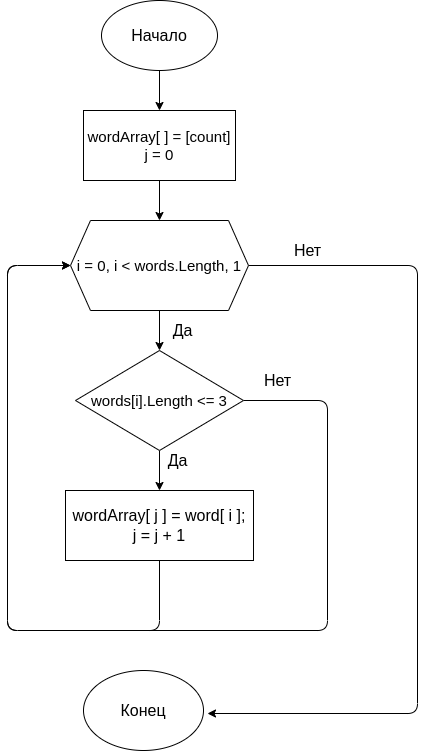

The diagram above was exported from draw.io. Its source (the exported page's mxGraphModel, read from the mxfile embedded in the PNG):
<mxGraphModel dx="1002" dy="473" grid="1" gridSize="10" guides="1" tooltips="1" connect="1" arrows="1" fold="1" page="1" pageScale="1" pageWidth="827" pageHeight="1169" math="0" shadow="0">
  <root>
    <mxCell id="0" />
    <mxCell id="1" parent="0" />
    <mxCell id="4" value="" style="edgeStyle=none;html=1;" edge="1" parent="1" source="2" target="3">
      <mxGeometry relative="1" as="geometry" />
    </mxCell>
    <mxCell id="2" value="&lt;font style=&quot;font-size: 16px&quot;&gt;Начало&lt;/font&gt;" style="ellipse;whiteSpace=wrap;html=1;" vertex="1" parent="1">
      <mxGeometry x="294" y="10" width="116" height="70" as="geometry" />
    </mxCell>
    <mxCell id="6" value="" style="edgeStyle=none;html=1;fontSize=16;" edge="1" parent="1" source="3" target="5">
      <mxGeometry relative="1" as="geometry" />
    </mxCell>
    <mxCell id="3" value="&lt;font style=&quot;font-size: 15px&quot;&gt;wordArray[ ] = [count]&lt;br&gt;j = 0&lt;/font&gt;" style="whiteSpace=wrap;html=1;" vertex="1" parent="1">
      <mxGeometry x="276" y="120" width="152" height="70" as="geometry" />
    </mxCell>
    <mxCell id="8" value="" style="edgeStyle=none;html=1;fontSize=15;" edge="1" parent="1" source="5">
      <mxGeometry relative="1" as="geometry">
        <mxPoint x="352" y="360" as="targetPoint" />
      </mxGeometry>
    </mxCell>
    <mxCell id="15" style="edgeStyle=none;html=1;exitX=1;exitY=0.5;exitDx=0;exitDy=0;fontSize=16;" edge="1" parent="1" source="5">
      <mxGeometry relative="1" as="geometry">
        <mxPoint x="400" y="723" as="targetPoint" />
        <Array as="points">
          <mxPoint x="610" y="275" />
          <mxPoint x="610" y="723" />
        </Array>
      </mxGeometry>
    </mxCell>
    <mxCell id="5" value="&lt;font style=&quot;font-size: 15px&quot;&gt;i = 0, i &amp;lt; words.Length, 1&lt;/font&gt;" style="shape=hexagon;perimeter=hexagonPerimeter2;whiteSpace=wrap;html=1;fixedSize=1;" vertex="1" parent="1">
      <mxGeometry x="263" y="230" width="178" height="90" as="geometry" />
    </mxCell>
    <mxCell id="11" value="" style="edgeStyle=none;html=1;fontSize=15;" edge="1" parent="1" source="9" target="10">
      <mxGeometry relative="1" as="geometry" />
    </mxCell>
    <mxCell id="13" style="edgeStyle=none;html=1;fontSize=16;exitX=1;exitY=0.5;exitDx=0;exitDy=0;entryX=0;entryY=0.5;entryDx=0;entryDy=0;" edge="1" parent="1" source="9" target="5">
      <mxGeometry relative="1" as="geometry">
        <mxPoint x="352" y="640" as="targetPoint" />
        <Array as="points">
          <mxPoint x="520" y="410" />
          <mxPoint x="520" y="640" />
          <mxPoint x="200" y="640" />
          <mxPoint x="200" y="275" />
        </Array>
      </mxGeometry>
    </mxCell>
    <mxCell id="9" value="words[i].Length &amp;lt;= 3" style="rhombus;whiteSpace=wrap;html=1;fontSize=15;" vertex="1" parent="1">
      <mxGeometry x="268" y="360" width="168" height="100" as="geometry" />
    </mxCell>
    <mxCell id="14" style="edgeStyle=none;html=1;entryX=0;entryY=0.5;entryDx=0;entryDy=0;fontSize=16;exitX=0.5;exitY=1;exitDx=0;exitDy=0;" edge="1" parent="1" source="10" target="5">
      <mxGeometry relative="1" as="geometry">
        <Array as="points">
          <mxPoint x="352" y="640" />
          <mxPoint x="200" y="640" />
          <mxPoint x="200" y="440" />
          <mxPoint x="200" y="275" />
        </Array>
      </mxGeometry>
    </mxCell>
    <mxCell id="10" value="&lt;font style=&quot;font-size: 16px&quot;&gt;wordArray[ j ] = word[ i ];&lt;br&gt;j = j + 1&lt;/font&gt;" style="whiteSpace=wrap;html=1;fontSize=15;" vertex="1" parent="1">
      <mxGeometry x="258" y="500" width="188" height="70" as="geometry" />
    </mxCell>
    <mxCell id="12" value="Да" style="text;html=1;align=center;verticalAlign=middle;resizable=0;points=[];autosize=1;strokeColor=none;fillColor=none;fontSize=16;" vertex="1" parent="1">
      <mxGeometry x="350" y="460" width="40" height="20" as="geometry" />
    </mxCell>
    <mxCell id="16" value="Нет" style="text;html=1;align=center;verticalAlign=middle;resizable=0;points=[];autosize=1;strokeColor=none;fillColor=none;fontSize=16;" vertex="1" parent="1">
      <mxGeometry x="450" y="380" width="40" height="20" as="geometry" />
    </mxCell>
    <mxCell id="17" value="Да" style="text;html=1;align=center;verticalAlign=middle;resizable=0;points=[];autosize=1;strokeColor=none;fillColor=none;fontSize=16;" vertex="1" parent="1">
      <mxGeometry x="355" y="330" width="40" height="20" as="geometry" />
    </mxCell>
    <mxCell id="18" value="Нет" style="text;html=1;align=center;verticalAlign=middle;resizable=0;points=[];autosize=1;strokeColor=none;fillColor=none;fontSize=16;" vertex="1" parent="1">
      <mxGeometry x="480" y="250" width="40" height="20" as="geometry" />
    </mxCell>
    <mxCell id="19" value="Конец" style="ellipse;whiteSpace=wrap;html=1;fontSize=16;" vertex="1" parent="1">
      <mxGeometry x="276" y="680" width="120" height="80" as="geometry" />
    </mxCell>
  </root>
</mxGraphModel>